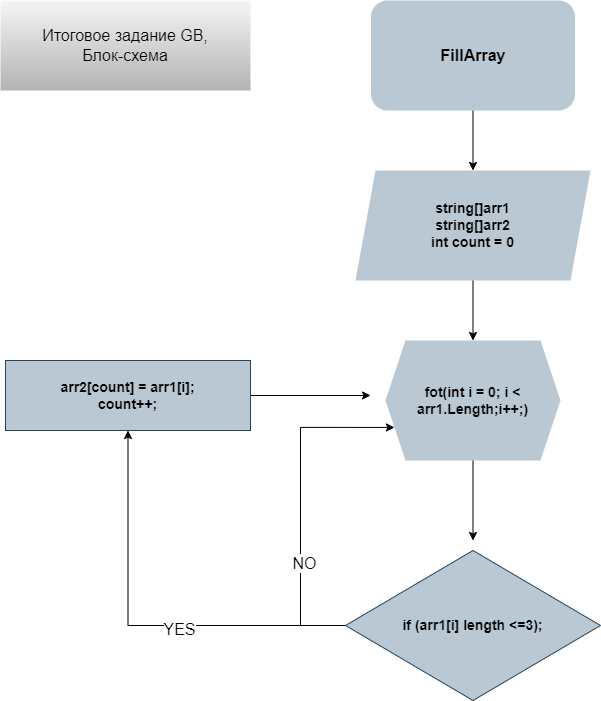

The diagram above was exported from draw.io. Its source (the exported page's mxGraphModel, read from the mxfile embedded in the PNG):
<mxGraphModel dx="1114" dy="1531" grid="1" gridSize="10" guides="1" tooltips="1" connect="1" arrows="1" fold="1" page="1" pageScale="1" pageWidth="827" pageHeight="1169" math="0" shadow="0">
  <root>
    <mxCell id="0" />
    <mxCell id="1" parent="0" />
    <mxCell id="iVpaxSdvyFNltgOGkjMD-40" style="edgeStyle=orthogonalEdgeStyle;rounded=0;orthogonalLoop=1;jettySize=auto;html=1;entryX=0.5;entryY=0;entryDx=0;entryDy=0;fontFamily=Helvetica;fontSize=16;" edge="1" parent="1" source="iVpaxSdvyFNltgOGkjMD-5" target="iVpaxSdvyFNltgOGkjMD-33">
      <mxGeometry relative="1" as="geometry" />
    </mxCell>
    <mxCell id="iVpaxSdvyFNltgOGkjMD-5" value="string[]arr1&lt;br style=&quot;font-size: 14px;&quot;&gt;string[]arr2&lt;br style=&quot;font-size: 14px;&quot;&gt;int count = 0" style="shape=parallelogram;perimeter=parallelogramPerimeter;whiteSpace=wrap;html=1;fixedSize=1;fillStyle=auto;fillColor=#bac8d3;strokeColor=none;fontStyle=1;fontSize=14;" vertex="1" parent="1">
      <mxGeometry x="375" y="180" width="235" height="110" as="geometry" />
    </mxCell>
    <mxCell id="iVpaxSdvyFNltgOGkjMD-29" value="Итоговое задание GB,&lt;br&gt;Блок-схема&lt;br&gt;" style="rounded=0;whiteSpace=wrap;html=1;shadow=0;sketch=0;fillStyle=auto;fontFamily=Helvetica;fontSize=16;fillColor=#f5f5f5;strokeColor=none;gradientColor=#b3b3b3;" vertex="1" parent="1">
      <mxGeometry x="20" y="10" width="250" height="90" as="geometry" />
    </mxCell>
    <mxCell id="iVpaxSdvyFNltgOGkjMD-39" style="edgeStyle=orthogonalEdgeStyle;rounded=0;orthogonalLoop=1;jettySize=auto;html=1;entryX=0.5;entryY=0;entryDx=0;entryDy=0;fontFamily=Helvetica;fontSize=16;" edge="1" parent="1" source="iVpaxSdvyFNltgOGkjMD-31" target="iVpaxSdvyFNltgOGkjMD-5">
      <mxGeometry relative="1" as="geometry" />
    </mxCell>
    <mxCell id="iVpaxSdvyFNltgOGkjMD-31" value="&lt;span style=&quot;&quot;&gt;FillArray&lt;/span&gt;" style="rounded=1;whiteSpace=wrap;html=1;shadow=0;labelBackgroundColor=none;sketch=0;fillStyle=auto;fontFamily=Helvetica;fontSize=16;fillColor=#bac8d3;strokeColor=none;fontStyle=1" vertex="1" parent="1">
      <mxGeometry x="390.5" y="10" width="204" height="110" as="geometry" />
    </mxCell>
    <mxCell id="iVpaxSdvyFNltgOGkjMD-41" style="edgeStyle=orthogonalEdgeStyle;rounded=0;orthogonalLoop=1;jettySize=auto;html=1;fontFamily=Helvetica;fontSize=16;" edge="1" parent="1" source="iVpaxSdvyFNltgOGkjMD-33">
      <mxGeometry relative="1" as="geometry">
        <mxPoint x="492.5" y="550" as="targetPoint" />
      </mxGeometry>
    </mxCell>
    <mxCell id="iVpaxSdvyFNltgOGkjMD-33" value="fot(int i = 0; i &amp;lt; arr1.Length;i++;)" style="shape=hexagon;perimeter=hexagonPerimeter2;whiteSpace=wrap;html=1;fixedSize=1;fillColor=#bac8d3;strokeColor=none;fontStyle=1;fontSize=14;" vertex="1" parent="1">
      <mxGeometry x="405" y="350" width="175" height="120" as="geometry" />
    </mxCell>
    <mxCell id="iVpaxSdvyFNltgOGkjMD-42" style="edgeStyle=orthogonalEdgeStyle;rounded=0;orthogonalLoop=1;jettySize=auto;html=1;entryX=0.5;entryY=1;entryDx=0;entryDy=0;fontFamily=Helvetica;fontSize=16;" edge="1" parent="1" source="iVpaxSdvyFNltgOGkjMD-36" target="iVpaxSdvyFNltgOGkjMD-37">
      <mxGeometry relative="1" as="geometry" />
    </mxCell>
    <mxCell id="iVpaxSdvyFNltgOGkjMD-46" value="YES" style="edgeLabel;html=1;align=center;verticalAlign=middle;resizable=0;points=[];fontSize=16;fontFamily=Helvetica;" vertex="1" connectable="0" parent="iVpaxSdvyFNltgOGkjMD-42">
      <mxGeometry x="-0.1884" y="3" relative="1" as="geometry">
        <mxPoint as="offset" />
      </mxGeometry>
    </mxCell>
    <mxCell id="iVpaxSdvyFNltgOGkjMD-44" style="edgeStyle=orthogonalEdgeStyle;rounded=0;orthogonalLoop=1;jettySize=auto;html=1;exitX=0;exitY=0;exitDx=0;exitDy=0;entryX=0;entryY=0.75;entryDx=0;entryDy=0;fontFamily=Helvetica;fontSize=16;" edge="1" parent="1" source="iVpaxSdvyFNltgOGkjMD-36" target="iVpaxSdvyFNltgOGkjMD-33">
      <mxGeometry relative="1" as="geometry">
        <Array as="points">
          <mxPoint x="429" y="635" />
          <mxPoint x="320" y="635" />
          <mxPoint x="320" y="437" />
        </Array>
      </mxGeometry>
    </mxCell>
    <mxCell id="iVpaxSdvyFNltgOGkjMD-45" value="NO" style="edgeLabel;html=1;align=center;verticalAlign=middle;resizable=0;points=[];fontSize=16;fontFamily=Helvetica;" vertex="1" connectable="0" parent="iVpaxSdvyFNltgOGkjMD-44">
      <mxGeometry x="-0.0444" y="-3" relative="1" as="geometry">
        <mxPoint as="offset" />
      </mxGeometry>
    </mxCell>
    <mxCell id="iVpaxSdvyFNltgOGkjMD-36" value="if (arr1[i] length &amp;lt;=3);" style="rhombus;whiteSpace=wrap;html=1;shadow=0;labelBackgroundColor=none;sketch=0;fillStyle=auto;fontFamily=Helvetica;fontSize=14;strokeColor=#23445d;fillColor=#bac8d3;fontStyle=1" vertex="1" parent="1">
      <mxGeometry x="365" y="560" width="255" height="150" as="geometry" />
    </mxCell>
    <mxCell id="iVpaxSdvyFNltgOGkjMD-38" style="edgeStyle=orthogonalEdgeStyle;rounded=0;orthogonalLoop=1;jettySize=auto;html=1;fontFamily=Helvetica;fontSize=16;" edge="1" parent="1" source="iVpaxSdvyFNltgOGkjMD-37">
      <mxGeometry relative="1" as="geometry">
        <mxPoint x="390" y="404.9999999999998" as="targetPoint" />
      </mxGeometry>
    </mxCell>
    <mxCell id="iVpaxSdvyFNltgOGkjMD-37" value="arr2[count] = arr1[i];&lt;br style=&quot;font-size: 14px;&quot;&gt;count++;" style="rounded=0;whiteSpace=wrap;html=1;shadow=0;labelBackgroundColor=none;sketch=0;fillStyle=auto;fontFamily=Helvetica;fontSize=14;fillColor=#bac8d3;strokeColor=#23445d;fontStyle=1" vertex="1" parent="1">
      <mxGeometry x="25" y="370" width="245" height="70" as="geometry" />
    </mxCell>
  </root>
</mxGraphModel>